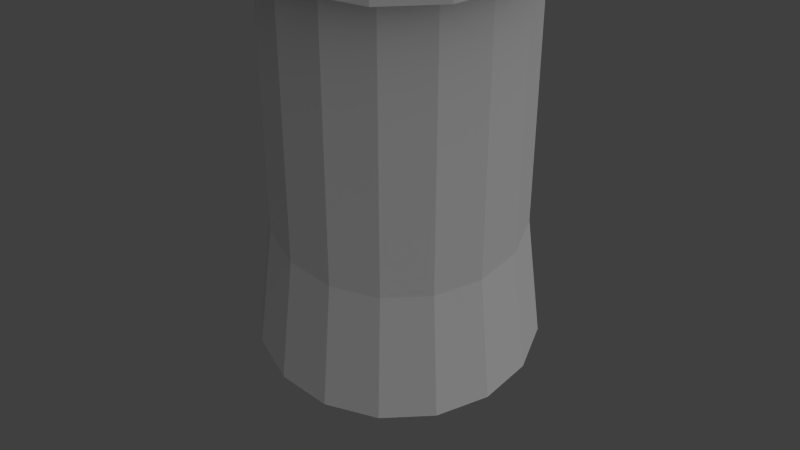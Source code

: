 # Source: tour_archer.blend  (saved by Blender 2.60.0; exported with 4.5.12 LTS)
import bpy
from mathutils import Matrix  # noqa: F401  (used for matrix-valued properties, if any)

bpy.ops.wm.read_factory_settings(use_empty=True)
scene = bpy.context.scene
scene.name = 'Scene'

# ---- collections
col_collection_1 = bpy.data.collections.new('Collection 1'); scene.collection.children.link(col_collection_1)

# ---- materials (node trees are filled in below, after node groups)
mat_material = bpy.data.materials.new('Material')
mat_material.alpha_threshold = 0.0
mat_material.use_transparent_shadow = False
mat_material.roughness = 0.5
mat_material.specular_intensity = 0.0

# ---- material node trees

# ---- world
world_world = bpy.data.worlds.new('World'); scene.world = world_world
world_world.color = (0.05088, 0.05088, 0.05088)
world_world.use_sun_shadow = False
world_world.sun_shadow_jitter_overblur = 0.0
world_world.cycles.sampling_method = 'MANUAL'
world_world.cycles.sample_map_resolution = 256

# ---- cameras
cam_camera = bpy.data.cameras.new('Camera')
cam_camera.clip_end = 100.0
cam_camera.lens = 70.0
cam_camera.ortho_scale = 7.314
cam_camera.dof.focus_distance = 0.0
cam_camera.dof.aperture_fstop = 128.0

# ---- lights
light_lamp = bpy.data.lights.new('Lamp', 'SUN')
light_lamp.transmission_factor = 0.0
light_lamp.cutoff_distance = 30.0
light_lamp.angle = 1.571
light_lamp.energy = 1.0
light_lamp.shadow_buffer_clip_start = 1.001
light_lamp.shadow_soft_size = 1.0
light_lamp.shadow_cascade_max_distance = 1000.0
light_lamp.cycles.use_multiple_importance_sampling = False

# ---- meshes
me_circle_001 = bpy.data.meshes.new('Circle.001')
me_circle_001.from_pydata([(1.78e-08, 0.695, -0.01739), (0.266, 0.6421, -0.01739), (0.4915, 0.4915, -0.01739), (0.6421, 0.266, -0.01739), (0.695, -2.48e-08, -0.01739), (0.6421, -0.266, -0.01739), (0.4915, -0.4915, -0.01739), (0.266, -0.6421, -0.01739), (1.227e-07, -0.695, -0.01739), (-0.266, -0.6421, -0.01739), (-0.4915, -0.4915, -0.01739), (-0.6421, -0.266, -0.01739), (-0.695, 1.387e-08, -0.01739), (-0.6421, 0.266, -0.01739), (-0.4915, 0.4915, -0.01739), (-0.266, 0.6421, -0.01739), (-0.2357, 0.5691, -0.7153), (-0.4356, 0.4356, -0.7153), (-0.5691, 0.2357, -0.7153), (-0.616, 1.372e-08, -0.7153), (-0.5691, -0.2357, -0.7153), (-0.4356, -0.4356, -0.7153), (-0.2357, -0.5691, -0.7153), (1.139e-07, -0.616, -0.7153), (0.2357, -0.5691, -0.7153), (0.4356, -0.4356, -0.7153), (0.5691, -0.2357, -0.7153), (0.616, -2.055e-08, -0.7153), (0.5691, 0.2357, -0.7153), (0.4356, 0.4356, -0.7153), (0.2357, 0.5691, -0.7153), (2.092e-08, 0.616, -0.7153), (2.092e-08, 0.616, -2.344), (0.2357, 0.5691, -2.344), (0.4356, 0.4356, -2.344), (0.5691, 0.2357, -2.344), (0.616, -2.055e-08, -2.344), (0.5691, -0.2357, -2.344), (0.4356, -0.4356, -2.344), (0.2357, -0.5691, -2.344), (1.139e-07, -0.616, -2.344), (-0.2357, -0.5691, -2.344), (-0.4356, -0.4356, -2.344), (-0.5691, -0.2357, -2.344), (-0.616, 1.372e-08, -2.344), (-0.5691, 0.2357, -2.344), (-0.4356, 0.4356, -2.344), (-0.2357, 0.5691, -2.344), (-0.303, 0.7316, -2.344), (-0.5599, 0.5599, -2.344), (-0.7316, 0.303, -2.344), (-0.7918, 1.723e-08, -2.344), (-0.7316, -0.303, -2.344), (-0.5599, -0.5599, -2.344), (-0.303, -0.7316, -2.344), (1.258e-07, -0.7918, -2.344), (0.303, -0.7316, -2.344), (0.5599, -0.5599, -2.344), (0.7316, -0.303, -2.344), (0.7918, -2.683e-08, -2.344), (0.7316, 0.303, -2.344), (0.5599, 0.5599, -2.344), (0.303, 0.7316, -2.344), (6.235e-09, 0.7918, -2.344), (6.235e-09, 0.7918, -2.706), (0.303, 0.7316, -2.706), (0.5599, 0.5599, -2.706), (0.7316, 0.303, -2.706), (0.7918, -2.683e-08, -2.706), (0.7316, -0.303, -2.706), (0.5599, -0.5599, -2.706), (0.303, -0.7316, -2.706), (1.258e-07, -0.7918, -2.706), (-0.303, -0.7316, -2.706), (-0.5599, -0.5599, -2.706), (-0.7316, -0.303, -2.706), (-0.7918, 1.723e-08, -2.706), (-0.7316, 0.303, -2.706), (-0.5599, 0.5599, -2.706), (-0.303, 0.7316, -2.706), (-0.1715, 0.414, -3.136), (-0.3169, 0.3169, -3.136), (-0.414, 0.1715, -3.136), (-0.4482, 1.747e-08, -3.136), (-0.414, -0.1715, -3.136), (-0.3169, -0.3169, -3.136), (-0.1715, -0.414, -3.136), (9.581e-08, -0.4482, -3.136), (0.1715, -0.414, -3.136), (0.3169, -0.3169, -3.136), (0.414, -0.1715, -3.136), (0.4482, -7.459e-09, -3.136), (0.414, 0.1715, -3.136), (0.3169, 0.3169, -3.136), (0.1715, 0.414, -3.136), (2.814e-08, 0.4482, -3.136), (1.985e-08, 6.194e-09, -4.103)], [], [(15, 0, 31, 16), (14, 15, 16, 17), (13, 14, 17, 18), (12, 13, 18, 19), (11, 12, 19, 20), (11, 10, 21, 20), (9, 10, 21, 22), (9, 8, 23, 22), (7, 8, 23, 24), (7, 6, 25, 24), (5, 6, 25, 26), (5, 4, 27, 26), (3, 4, 27, 28), (3, 2, 29, 28), (1, 2, 29, 30), (1, 0, 31, 30), (30, 31, 32, 33), (30, 29, 34, 33), (28, 29, 34, 35), (28, 27, 36, 35), (26, 27, 36, 37), (26, 25, 38, 37), (24, 25, 38, 39), (24, 23, 40, 39), (22, 23, 40, 41), (22, 21, 42, 41), (20, 21, 42, 43), (20, 19, 44, 43), (19, 18, 45, 44), (18, 17, 46, 45), (17, 16, 47, 46), (16, 31, 32, 47), (47, 32, 63, 48), (46, 47, 48, 49), (45, 46, 49, 50), (44, 45, 50, 51), (43, 44, 51, 52), (43, 42, 53, 52), (41, 42, 53, 54), (41, 40, 55, 54), (39, 40, 55, 56), (39, 38, 57, 56), (37, 38, 57, 58), (37, 36, 59, 58), (35, 36, 59, 60), (35, 34, 61, 60), (33, 34, 61, 62), (33, 32, 63, 62), (62, 63, 64, 65), (62, 61, 66, 65), (60, 61, 66, 67), (60, 59, 68, 67), (58, 59, 68, 69), (58, 57, 70, 69), (56, 57, 70, 71), (56, 55, 72, 71), (54, 55, 72, 73), (54, 53, 74, 73), (52, 53, 74, 75), (52, 51, 76, 75), (51, 50, 77, 76), (50, 49, 78, 77), (49, 48, 79, 78), (48, 63, 64, 79), (79, 64, 95, 80), (78, 79, 80, 81), (77, 78, 81, 82), (76, 77, 82, 83), (75, 76, 83, 84), (75, 74, 85, 84), (73, 74, 85, 86), (73, 72, 87, 86), (71, 72, 87, 88), (71, 70, 89, 88), (69, 70, 89, 90), (69, 68, 91, 90), (67, 68, 91, 92), (67, 66, 93, 92), (65, 66, 93, 94), (65, 64, 95, 94), (80, 95, 96), (94, 95, 96), (93, 94, 96), (92, 93, 96), (86, 87, 96), (85, 86, 96), (84, 85, 96), (83, 84, 96), (82, 83, 96), (81, 82, 96), (80, 96, 81), (91, 92, 96), (90, 91, 96), (89, 90, 96), (88, 89, 96), (87, 88, 96)])
me_circle_001.use_remesh_preserve_volume = False
me_circle_001.use_remesh_preserve_attributes = False
me_circle_001.use_mirror_vertex_groups = False
me_circle_001.update()
me_cylinder = bpy.data.meshes.new('Cylinder')
me_cylinder.from_pydata([(-2.937e-08, 0.225, 0.0), (0.1804, 0.1101, 0.0), (0.2288, -0.03064, 0.0), (0.09853, -0.2065, 0.0), (-0.05975, -0.1847, 0.0), (-0.2167, -0.03064, 0.0), (-0.2077, 0.08586, 0.0), (-2.937e-08, 0.1377, 1.92), (0.1077, 0.08586, 1.92), (0.1343, -0.03064, 1.92), (0.05975, -0.1241, 1.92), (-0.05975, -0.1241, 1.92), (-0.1343, -0.03064, 1.92), (-0.1077, 0.08586, 1.92), (-0.09118, 0.07272, 2.32), (-0.1137, -0.02595, 2.32), (-0.0506, -0.1051, 2.32), (0.0506, -0.1051, 2.32), (0.1137, -0.02595, 2.32), (0.09118, 0.07272, 2.32), (-3.008e-08, 0.1166, 2.32), (-0.08469, 0.06754, 2.631), (-0.1056, -0.0241, 2.631), (-0.047, -0.0976, 2.631), (0.047, -0.0976, 2.631), (0.1056, -0.0241, 2.631), (0.08469, 0.06754, 2.631), (-3.037e-08, 0.1083, 2.631), (-3.118e-08, 0.09321, 3.231), (0.07288, 0.05812, 3.231), (0.09088, -0.02074, 3.231), (0.04044, -0.08398, 3.231), (-0.04044, -0.08398, 3.231), (-0.09088, -0.02074, 3.231), (-0.07288, 0.05812, 3.231), (-0.05473, 0.04364, 3.831), (-0.06825, -0.01558, 3.831), (-0.03037, -0.06307, 3.831), (0.03037, -0.06307, 3.831), (0.06825, -0.01558, 3.831), (0.05473, 0.04364, 3.831), (-3.221e-08, 0.07, 3.831), (0.5745, -1.01, 1.378), (1.225, -0.0923, 1.269), (0.884, 0.7829, 1.298), (0.09457, 1.049, 1.32), (-0.8346, 0.5813, 1.249), (-0.5792, -0.919, 1.235), (-0.9831, -0.4609, 1.221), (-0.8378, -0.1053, 1.758), (-0.5801, -0.6905, 1.781), (0.627, -0.84, 1.781), (1.064, 0.02748, 1.746), (0.5959, 0.8166, 1.865), (-0.8002, 0.4213, 1.732), (0.7615, 0.004015, 2.144), (0.6152, -0.6531, 2.186), (0.52, 0.6444, 2.201), (0.11, 0.6806, 2.228), (-0.3777, -0.6347, 2.169), (-0.6602, -0.3522, 2.147), (-0.4576, 0.5226, 2.136), (-0.4257, -0.3934, 2.496), (0.000865, -0.6195, 2.522), (0.5577, -0.2374, 2.522), (0.6272, 0.2888, 2.512), (0.169, 0.5119, 2.478), (-0.3739, 0.3771, 2.583), (-0.5655, 0.1036, 2.576), (-0.2417, -0.3534, 3.123), (0.06651, -0.4978, 3.135), (0.4266, -0.1652, 3.191), (0.4226, 0.1429, 3.201), (0.09646, 0.3686, 3.204), (-0.2591, 0.3325, 3.214), (-0.4056, 0.05621, 3.168), (0.0, 0.0, 3.944), (-0.1202, 0.8807, 1.883)], [], [(7, 13, 14, 20), (13, 12, 15, 14), (12, 11, 16, 15), (11, 10, 17, 16), (10, 9, 18, 17), (9, 8, 19, 18), (8, 7, 20, 19), (26, 27, 28, 29), (25, 26, 29, 30), (24, 25, 30, 31), (23, 24, 31, 32), (22, 23, 32, 33), (21, 22, 33, 34), (27, 21, 34, 28), (28, 34, 35, 41), (34, 33, 36, 35), (33, 32, 37, 36), (32, 31, 38, 37), (31, 30, 39, 38), (30, 29, 40, 39), (29, 28, 41, 40), (0, 6, 13, 7), (5, 12, 13, 6), (4, 11, 12, 5), (3, 10, 11, 4), (2, 9, 10, 3), (1, 8, 9, 2), (0, 7, 8, 1), (9, 10, 42, 43), (7, 8, 44, 45), (11, 12, 48, 47), (16, 17, 24, 23), (17, 18, 25, 24), (15, 16, 23, 22), (14, 15, 22, 21), (14, 21, 27, 20), (19, 20, 27, 26), (18, 19, 26, 25), (16, 17, 51, 50), (22, 23, 59, 60), (26, 27, 58, 57), (24, 25, 55, 56), (29, 30, 64, 65), (33, 34, 67, 68), (31, 32, 62, 63), (39, 40, 72, 71), (35, 36, 75, 74), (37, 38, 70, 69), (35, 36, 76), (36, 37, 76), (38, 39, 76), (39, 40, 76), (40, 41, 76), (35, 76, 41), (37, 38, 76), (38, 39, 71, 70), (40, 41, 73, 72), (35, 74, 73, 41), (36, 37, 69, 75), (32, 33, 68, 62), (30, 31, 63, 64), (28, 66, 67, 34), (28, 29, 65, 66), (23, 24, 56, 59), (21, 22, 60, 61), (25, 26, 57, 55), (21, 61, 58, 27), (17, 18, 52, 51), (18, 19, 53, 52), (14, 15, 49, 54), (15, 16, 50, 49), (19, 20, 77, 53), (14, 54, 77, 20), (7, 45, 46, 13), (12, 13, 46, 48), (8, 9, 43, 44), (10, 11, 47, 42)])
_uv = me_cylinder.uv_layers.new(name='UVTex')
_uv.uv.foreach_set('vector', [0.7892, 0.2141, 0.8139, 0.2141, 0.8139, 0.3041, 0.7892, 0.3041, 0.8139, 0.2141, 0.8388, 0.2141, 0.8388, 0.3041, 0.8139, 0.3041, 0.8388, 0.2141, 0.8637, 0.2141, 0.8637, 0.3041, 0.8388, 0.3041, 0.8637, 0.2141, 0.8887, 0.2141, 0.8887, 0.3041, 0.8637, 0.3041, 0.8887, 0.2141, 0.9136, 0.2141, 0.9136, 0.3041, 0.8887, 0.3041, 0.9136, 0.2141, 0.9385, 0.2141, 0.9385, 0.3041, 0.9136, 0.3041, 0.9385, 0.2141, 0.9632, 0.2141, 0.9632, 0.3041, 0.9385, 0.3041, 0.9255, 0.3866, 0.9452, 0.3866, 0.9452, 0.5222, 0.9255, 0.5222, 0.9057, 0.3866, 0.9255, 0.3866, 0.9255, 0.5222, 0.9057, 0.5222, 0.8859, 0.3866, 0.9057, 0.3866, 0.9057, 0.5222, 0.8859, 0.5222, 0.8661, 0.3866, 0.8859, 0.3866, 0.8859, 0.5222, 0.8661, 0.5222, 0.8463, 0.3866, 0.8661, 0.3866, 0.8661, 0.5222, 0.8463, 0.5222, 0.8266, 0.3866, 0.8463, 0.3866, 0.8463, 0.5222, 0.8266, 0.5222, 0.8068, 0.3866, 0.8266, 0.3866, 0.8266, 0.5222, 0.8068, 0.5222, 0.8105, 0.5287, 0.8285, 0.5287, 0.8285, 0.6646, 0.8105, 0.6646, 0.8285, 0.5287, 0.8466, 0.5287, 0.8466, 0.6646, 0.8285, 0.6646, 0.8466, 0.5287, 0.8647, 0.5287, 0.8647, 0.6646, 0.8466, 0.6646, 0.8647, 0.5287, 0.8828, 0.5287, 0.8828, 0.6646, 0.8647, 0.6646, 0.8828, 0.5287, 0.9009, 0.5287, 0.9009, 0.6646, 0.8828, 0.6646, 0.9009, 0.5287, 0.9189, 0.5287, 0.9189, 0.6646, 0.9009, 0.6646, 0.9189, 0.5287, 0.937, 0.5287, 0.937, 0.6646, 0.9189, 0.6646, 0.7526, 0.005987, 0.7933, 0.005987, 0.7933, 0.2063, 0.7526, 0.2063, 0.8199, 0.005987, 0.8199, 0.2063, 0.7933, 0.2063, 0.7933, 0.005987, 0.8582, 0.005987, 0.8582, 0.2063, 0.8199, 0.2063, 0.8199, 0.005987, 0.8897, 0.005987, 0.8897, 0.2063, 0.8582, 0.2063, 0.8582, 0.005987, 0.9279, 0.005987, 0.9279, 0.2063, 0.8897, 0.2063, 0.8897, 0.005987, 0.9577, 0.005987, 0.9577, 0.2063, 0.9279, 0.2063, 0.9279, 0.005987, 0.9944, 0.005987, 0.9944, 0.2063, 0.9577, 0.2063, 0.9577, 0.005987, 0.2785, 0.2651, 0.2683, 0.237, 0.4224, 0.09721, 0.502, 0.3303, 0.2331, 0.2911, 0.2607, 0.2896, 0.3645, 0.48, 0.1811, 0.48, 0.2394, 0.2266, 0.2143, 0.2429, 0.06131, 0.08056, 0.1778, 0.01408, 0.8642, 0.3114, 0.8863, 0.3114, 0.8863, 0.3815, 0.8642, 0.3815, 0.8863, 0.3114, 0.9084, 0.3114, 0.9084, 0.3815, 0.8863, 0.3815, 0.8421, 0.3114, 0.8642, 0.3114, 0.8642, 0.3815, 0.8421, 0.3815, 0.8201, 0.3114, 0.8421, 0.3114, 0.8421, 0.3815, 0.8201, 0.3815, 0.8201, 0.3114, 0.8201, 0.3815, 0.798, 0.3815, 0.798, 0.3114, 0.9305, 0.3114, 0.9525, 0.3114, 0.9525, 0.3815, 0.9305, 0.3815, 0.9084, 0.3114, 0.9305, 0.3114, 0.9305, 0.3815, 0.9084, 0.3815, 0.2095, 0.8347, 0.2368, 0.8342, 0.3774, 0.978, 0.1146, 0.978, 0.585, 0.8129, 0.5932, 0.8318, 0.4878, 0.9293, 0.4403, 0.8549, 0.6312, 0.8047, 0.6165, 0.7921, 0.6688, 0.6694, 0.756, 0.7034, 0.6134, 0.8382, 0.63, 0.8245, 0.7718, 0.8637, 0.6939, 0.9868, 0.635, 0.2618, 0.6445, 0.2502, 0.7668, 0.2749, 0.7041, 0.3824, 0.6155, 0.2357, 0.6123, 0.2486, 0.5048, 0.2671, 0.5079, 0.1923, 0.643, 0.2351, 0.6293, 0.2272, 0.5923, 0.09933, 0.7073, 0.1161, 0.4751, 0.5531, 0.4842, 0.5545, 0.4777, 0.6422, 0.4155, 0.6197, 0.4906, 0.5406, 0.4848, 0.5353, 0.522, 0.4623, 0.5628, 0.5145, 0.4754, 0.536, 0.4704, 0.5446, 0.3778, 0.5137, 0.4234, 0.4623, 0.6747, 0.4699, 0.6814, 0.461, 0.6968, 0.4797, 0.6814, 0.461, 0.6913, 0.4561, 0.6968, 0.4797, 0.7023, 0.4561, 0.7122, 0.461, 0.6968, 0.4797, 0.7122, 0.461, 0.7189, 0.4699, 0.6968, 0.4797, 0.7189, 0.4699, 0.721, 0.4807, 0.6968, 0.4797, 0.6747, 0.4699, 0.6968, 0.4797, 0.6726, 0.4807, 0.6913, 0.4561, 0.7023, 0.4561, 0.6968, 0.4797, 0.4704, 0.5446, 0.4751, 0.5531, 0.4155, 0.6197, 0.3778, 0.5137, 0.4842, 0.5545, 0.4904, 0.5485, 0.5571, 0.5946, 0.4777, 0.6422, 0.4906, 0.5406, 0.5628, 0.5145, 0.5571, 0.5946, 0.4904, 0.5485, 0.4848, 0.5353, 0.4754, 0.536, 0.4234, 0.4623, 0.522, 0.4623, 0.6293, 0.2272, 0.6155, 0.2357, 0.5079, 0.1923, 0.5923, 0.09933, 0.6445, 0.2502, 0.643, 0.2351, 0.7073, 0.1161, 0.7668, 0.2749, 0.6204, 0.2599, 0.5846, 0.3824, 0.5048, 0.2671, 0.6123, 0.2486, 0.6204, 0.2599, 0.635, 0.2618, 0.7041, 0.3824, 0.5846, 0.3824, 0.5932, 0.8318, 0.6134, 0.8382, 0.6939, 0.9868, 0.4878, 0.9293, 0.5962, 0.7944, 0.585, 0.8129, 0.4403, 0.8549, 0.5258, 0.6694, 0.63, 0.8245, 0.6312, 0.8047, 0.756, 0.7034, 0.7718, 0.8637, 0.5962, 0.7944, 0.5258, 0.6694, 0.6688, 0.6694, 0.6165, 0.7921, 0.2368, 0.8342, 0.2518, 0.8116, 0.4582, 0.7811, 0.3774, 0.978, 0.2518, 0.8116, 0.24, 0.7857, 0.3286, 0.6273, 0.4582, 0.7811, 0.1961, 0.793, 0.193, 0.8168, 0.03389, 0.8593, 0.02048, 0.7436, 0.193, 0.8168, 0.2095, 0.8347, 0.1146, 0.978, 0.03389, 0.8593, 0.24, 0.7857, 0.2155, 0.7798, 0.1691, 0.6246, 0.3286, 0.6273, 0.1961, 0.793, 0.02048, 0.7436, 0.1691, 0.6246, 0.2155, 0.7798, 0.2331, 0.2911, 0.1811, 0.48, 0.01024, 0.3165, 0.2119, 0.2718, 0.2143, 0.2429, 0.2119, 0.2718, 0.01024, 0.3165, 0.06131, 0.08056, 0.2607, 0.2896, 0.2785, 0.2651, 0.502, 0.3303, 0.3645, 0.48, 0.2683, 0.237, 0.2394, 0.2266, 0.1778, 0.01408, 0.4224, 0.09721])
me_cylinder.materials.append(mat_material)
me_cylinder.use_remesh_preserve_volume = False
me_cylinder.use_remesh_preserve_attributes = False
me_cylinder.use_mirror_vertex_groups = False
me_cylinder.update()

# ---- objects
ob_circle = bpy.data.objects.new('Circle', me_circle_001)
ob_cylinder = bpy.data.objects.new('Cylinder', me_cylinder)
ob_lamp = bpy.data.objects.new('Lamp', light_lamp)
ob_camera = bpy.data.objects.new('Camera', cam_camera)

# ---- transforms, parenting, visibility, modifiers, constraints
ob_circle.location = (0.0, 0.0, 0.0)
ob_circle.scale = (-2.751, -2.751, -2.751)
ob_circle.lineart.crease_threshold = 0.0
ob_cylinder.location = (0.0, 0.0, 0.0)
ob_cylinder.lineart.crease_threshold = 0.0
_vg = ob_cylinder.vertex_groups.new(name='Bone')
for _i, _w in zip([0, 1, 2, 3, 4, 5, 6, 7, 8, 9, 10, 11, 12, 13, 14, 15, 16, 17, 18, 19, 20, 21, 22, 23, 24, 25, 26, 27, 28, 29, 30, 31, 32, 33, 34, 35, 36, 37, 38, 39, 40, 41, 42, 43, 44, 45, 46, 47, 48, 49, 50, 51, 52, 53, 54, 55, 56, 57, 58, 59, 60, 61, 62, 63, 64, 65, 66, 67, 68, 69, 70, 71, 72, 73, 74, 75, 76, 77], [1.0, 1.0, 1.0, 1.0, 1.0, 1.0, 1.0, 1.0, 1.0, 1.0, 1.0, 1.0, 1.0, 1.0, 0.9998, 0.9998, 0.9998, 0.9998, 0.9998, 0.9998, 0.9998, 0.9987, 0.9987, 0.9988, 0.9988, 0.9988, 0.9987, 0.9987, 0.9967, 0.9967, 0.9967, 0.9967, 0.9967, 0.9967, 0.9967, 0.9939, 0.9939, 0.9939, 0.9939, 0.9939, 0.9939, 0.9939, 1.0, 1.0, 1.0, 1.0, 1.0, 1.0, 1.0, 0.9998, 0.9998, 0.9997, 0.9997, 0.9997, 0.9998, 0.9985, 0.9985, 0.9985, 0.9985, 0.9985, 0.9985, 0.9985, 0.9959, 0.9959, 0.9959, 0.9959, 0.9959, 0.996, 0.996, 0.9929, 0.9929, 0.993, 0.993, 0.993, 0.993, 0.993, 0.9939, 0.9998]): _vg.add([_i], _w, 'REPLACE')
_m = ob_cylinder.modifiers.new('Armature', 'ARMATURE')
_m.use_bone_envelopes = True
_m = ob_cylinder.modifiers.new('Armature.001', 'ARMATURE')
_m.use_bone_envelopes = True
ob_lamp.location = (6.117, -0.9915, 8.343)
ob_lamp.rotation_euler = (0.6578, 0.05295, 1.439)
ob_lamp.lock_rotations_4d = False
ob_lamp.empty_display_type = 'ARROWS'
ob_lamp.color = (0.0, 0.0, 0.0, 0.0)
ob_lamp.lineart.crease_threshold = 0.0
ob_camera.location = (7.781, -13.29, 15.0)
ob_camera.rotation_euler = (0.8582, 0.0, 0.5287)
ob_camera.lock_rotations_4d = False
ob_camera.empty_display_type = 'ARROWS'
ob_camera.color = (0.0, 0.0, 0.0, 0.0)
ob_camera.display_type = 'WIRE'
ob_camera.lineart.crease_threshold = 0.0

# ---- collection membership
col_collection_1.objects.link(ob_circle)
col_collection_1.objects.link(ob_cylinder)
col_collection_1.objects.link(ob_lamp)
col_collection_1.objects.link(ob_camera)

# ---- scene / render settings (as saved in the file)
scene.camera = ob_camera
scene.frame_start = 1; scene.frame_end = 250; scene.frame_set(1)
scene.render.engine = 'BLENDER_EEVEE_NEXT'
scene.render.image_settings.color_mode = 'RGB'
scene.render.image_settings.compression = 90
scene.render.resolution_percentage = 50
scene.render.dither_intensity = 0.0
scene.render.bake_margin = 2
scene.render.bake_bias = 0.0
scene.cycles.use_denoising = False
scene.cycles.samples = 10
scene.cycles.sampling_pattern = 'TABULATED_SOBOL'
scene.cycles.light_sampling_threshold = 0.0
scene.cycles.use_adaptive_sampling = False
scene.cycles.use_light_tree = False
scene.cycles.blur_glossy = 0.0
scene.cycles.volume_bounces = 1
scene.cycles.pixel_filter_type = 'GAUSSIAN'
scene.cycles.sample_clamp_indirect = 0.0
scene.view_settings.view_transform = 'Standard'
bpy.context.view_layer.update()
